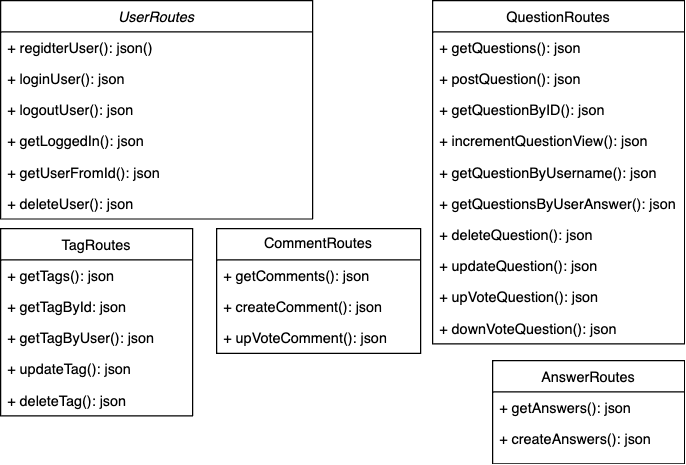

The diagram above was exported from draw.io. Its source (the exported page's mxGraphModel, read from the mxfile embedded in the PNG):
<mxGraphModel dx="1114" dy="999" grid="0" gridSize="10" guides="1" tooltips="1" connect="1" arrows="1" fold="1" page="1" pageScale="1" pageWidth="827" pageHeight="1169" background="none" math="0" shadow="0">
  <root>
    <mxCell id="WIyWlLk6GJQsqaUBKTNV-0" />
    <mxCell id="WIyWlLk6GJQsqaUBKTNV-1" parent="WIyWlLk6GJQsqaUBKTNV-0" />
    <mxCell id="zkfFHV4jXpPFQw0GAbJ--0" value="UserRoutes" style="swimlane;fontStyle=2;align=center;verticalAlign=top;childLayout=stackLayout;horizontal=1;startSize=26;horizontalStack=0;resizeParent=1;resizeLast=0;collapsible=1;marginBottom=0;rounded=0;shadow=0;strokeWidth=1;" parent="WIyWlLk6GJQsqaUBKTNV-1" vertex="1">
      <mxGeometry x="180" y="60" width="260" height="182" as="geometry">
        <mxRectangle x="230" y="140" width="160" height="26" as="alternateBounds" />
      </mxGeometry>
    </mxCell>
    <mxCell id="zkfFHV4jXpPFQw0GAbJ--1" value="+ regidterUser(): json()" style="text;align=left;verticalAlign=top;spacingLeft=4;spacingRight=4;overflow=hidden;rotatable=0;points=[[0,0.5],[1,0.5]];portConstraint=eastwest;" parent="zkfFHV4jXpPFQw0GAbJ--0" vertex="1">
      <mxGeometry y="26" width="260" height="26" as="geometry" />
    </mxCell>
    <mxCell id="zkfFHV4jXpPFQw0GAbJ--2" value="+ loginUser(): json" style="text;align=left;verticalAlign=top;spacingLeft=4;spacingRight=4;overflow=hidden;rotatable=0;points=[[0,0.5],[1,0.5]];portConstraint=eastwest;rounded=0;shadow=0;html=0;" parent="zkfFHV4jXpPFQw0GAbJ--0" vertex="1">
      <mxGeometry y="52" width="260" height="26" as="geometry" />
    </mxCell>
    <mxCell id="zkfFHV4jXpPFQw0GAbJ--3" value="+ logoutUser(): json" style="text;align=left;verticalAlign=top;spacingLeft=4;spacingRight=4;overflow=hidden;rotatable=0;points=[[0,0.5],[1,0.5]];portConstraint=eastwest;rounded=0;shadow=0;html=0;" parent="zkfFHV4jXpPFQw0GAbJ--0" vertex="1">
      <mxGeometry y="78" width="260" height="26" as="geometry" />
    </mxCell>
    <mxCell id="m9FDzHyKS919mE4wpePv-0" value="+ getLoggedIn(): json" style="text;align=left;verticalAlign=top;spacingLeft=4;spacingRight=4;overflow=hidden;rotatable=0;points=[[0,0.5],[1,0.5]];portConstraint=eastwest;rounded=0;shadow=0;html=0;" vertex="1" parent="zkfFHV4jXpPFQw0GAbJ--0">
      <mxGeometry y="104" width="260" height="26" as="geometry" />
    </mxCell>
    <mxCell id="m9FDzHyKS919mE4wpePv-1" value="+ getUserFromId(): json" style="text;align=left;verticalAlign=top;spacingLeft=4;spacingRight=4;overflow=hidden;rotatable=0;points=[[0,0.5],[1,0.5]];portConstraint=eastwest;rounded=0;shadow=0;html=0;" vertex="1" parent="zkfFHV4jXpPFQw0GAbJ--0">
      <mxGeometry y="130" width="260" height="26" as="geometry" />
    </mxCell>
    <mxCell id="m9FDzHyKS919mE4wpePv-10" value="+ deleteUser(): json" style="text;align=left;verticalAlign=top;spacingLeft=4;spacingRight=4;overflow=hidden;rotatable=0;points=[[0,0.5],[1,0.5]];portConstraint=eastwest;rounded=0;shadow=0;html=0;" vertex="1" parent="zkfFHV4jXpPFQw0GAbJ--0">
      <mxGeometry y="156" width="260" height="26" as="geometry" />
    </mxCell>
    <mxCell id="zkfFHV4jXpPFQw0GAbJ--6" value="TagRoutes" style="swimlane;fontStyle=0;align=center;verticalAlign=top;childLayout=stackLayout;horizontal=1;startSize=26;horizontalStack=0;resizeParent=1;resizeLast=0;collapsible=1;marginBottom=0;rounded=0;shadow=0;strokeWidth=1;" parent="WIyWlLk6GJQsqaUBKTNV-1" vertex="1">
      <mxGeometry x="180" y="250" width="160" height="156" as="geometry">
        <mxRectangle x="130" y="380" width="160" height="26" as="alternateBounds" />
      </mxGeometry>
    </mxCell>
    <mxCell id="zkfFHV4jXpPFQw0GAbJ--7" value="+ getTags(): json" style="text;align=left;verticalAlign=top;spacingLeft=4;spacingRight=4;overflow=hidden;rotatable=0;points=[[0,0.5],[1,0.5]];portConstraint=eastwest;" parent="zkfFHV4jXpPFQw0GAbJ--6" vertex="1">
      <mxGeometry y="26" width="160" height="26" as="geometry" />
    </mxCell>
    <mxCell id="zkfFHV4jXpPFQw0GAbJ--8" value="+ getTagById: json" style="text;align=left;verticalAlign=top;spacingLeft=4;spacingRight=4;overflow=hidden;rotatable=0;points=[[0,0.5],[1,0.5]];portConstraint=eastwest;rounded=0;shadow=0;html=0;" parent="zkfFHV4jXpPFQw0GAbJ--6" vertex="1">
      <mxGeometry y="52" width="160" height="26" as="geometry" />
    </mxCell>
    <mxCell id="m9FDzHyKS919mE4wpePv-11" value="+ getTagByUser(): json" style="text;align=left;verticalAlign=top;spacingLeft=4;spacingRight=4;overflow=hidden;rotatable=0;points=[[0,0.5],[1,0.5]];portConstraint=eastwest;rounded=0;shadow=0;html=0;" vertex="1" parent="zkfFHV4jXpPFQw0GAbJ--6">
      <mxGeometry y="78" width="160" height="26" as="geometry" />
    </mxCell>
    <mxCell id="m9FDzHyKS919mE4wpePv-12" value="+ updateTag(): json" style="text;align=left;verticalAlign=top;spacingLeft=4;spacingRight=4;overflow=hidden;rotatable=0;points=[[0,0.5],[1,0.5]];portConstraint=eastwest;rounded=0;shadow=0;html=0;" vertex="1" parent="zkfFHV4jXpPFQw0GAbJ--6">
      <mxGeometry y="104" width="160" height="26" as="geometry" />
    </mxCell>
    <mxCell id="m9FDzHyKS919mE4wpePv-13" value="+ deleteTag(): json" style="text;align=left;verticalAlign=top;spacingLeft=4;spacingRight=4;overflow=hidden;rotatable=0;points=[[0,0.5],[1,0.5]];portConstraint=eastwest;rounded=0;shadow=0;html=0;" vertex="1" parent="zkfFHV4jXpPFQw0GAbJ--6">
      <mxGeometry y="130" width="160" height="26" as="geometry" />
    </mxCell>
    <mxCell id="zkfFHV4jXpPFQw0GAbJ--13" value="AnswerRoutes" style="swimlane;fontStyle=0;align=center;verticalAlign=top;childLayout=stackLayout;horizontal=1;startSize=26;horizontalStack=0;resizeParent=1;resizeLast=0;collapsible=1;marginBottom=0;rounded=0;shadow=0;strokeWidth=1;" parent="WIyWlLk6GJQsqaUBKTNV-1" vertex="1">
      <mxGeometry x="590" y="360" width="160" height="86" as="geometry">
        <mxRectangle x="340" y="380" width="170" height="26" as="alternateBounds" />
      </mxGeometry>
    </mxCell>
    <mxCell id="zkfFHV4jXpPFQw0GAbJ--14" value="+ getAnswers(): json" style="text;align=left;verticalAlign=top;spacingLeft=4;spacingRight=4;overflow=hidden;rotatable=0;points=[[0,0.5],[1,0.5]];portConstraint=eastwest;" parent="zkfFHV4jXpPFQw0GAbJ--13" vertex="1">
      <mxGeometry y="26" width="160" height="26" as="geometry" />
    </mxCell>
    <mxCell id="m9FDzHyKS919mE4wpePv-5" value="+ createAnswers(): json" style="text;align=left;verticalAlign=top;spacingLeft=4;spacingRight=4;overflow=hidden;rotatable=0;points=[[0,0.5],[1,0.5]];portConstraint=eastwest;" vertex="1" parent="zkfFHV4jXpPFQw0GAbJ--13">
      <mxGeometry y="52" width="160" height="26" as="geometry" />
    </mxCell>
    <mxCell id="zkfFHV4jXpPFQw0GAbJ--17" value="QuestionRoutes" style="swimlane;fontStyle=0;align=center;verticalAlign=top;childLayout=stackLayout;horizontal=1;startSize=26;horizontalStack=0;resizeParent=1;resizeLast=0;collapsible=1;marginBottom=0;rounded=0;shadow=0;strokeWidth=1;" parent="WIyWlLk6GJQsqaUBKTNV-1" vertex="1">
      <mxGeometry x="540" y="60" width="210" height="286" as="geometry">
        <mxRectangle x="550" y="140" width="160" height="26" as="alternateBounds" />
      </mxGeometry>
    </mxCell>
    <mxCell id="zkfFHV4jXpPFQw0GAbJ--18" value="+ getQuestions(): json" style="text;align=left;verticalAlign=top;spacingLeft=4;spacingRight=4;overflow=hidden;rotatable=0;points=[[0,0.5],[1,0.5]];portConstraint=eastwest;" parent="zkfFHV4jXpPFQw0GAbJ--17" vertex="1">
      <mxGeometry y="26" width="210" height="26" as="geometry" />
    </mxCell>
    <mxCell id="zkfFHV4jXpPFQw0GAbJ--19" value="+ postQuestion(): json" style="text;align=left;verticalAlign=top;spacingLeft=4;spacingRight=4;overflow=hidden;rotatable=0;points=[[0,0.5],[1,0.5]];portConstraint=eastwest;rounded=0;shadow=0;html=0;" parent="zkfFHV4jXpPFQw0GAbJ--17" vertex="1">
      <mxGeometry y="52" width="210" height="26" as="geometry" />
    </mxCell>
    <mxCell id="zkfFHV4jXpPFQw0GAbJ--20" value="+ getQuestionByID(): json" style="text;align=left;verticalAlign=top;spacingLeft=4;spacingRight=4;overflow=hidden;rotatable=0;points=[[0,0.5],[1,0.5]];portConstraint=eastwest;rounded=0;shadow=0;html=0;" parent="zkfFHV4jXpPFQw0GAbJ--17" vertex="1">
      <mxGeometry y="78" width="210" height="26" as="geometry" />
    </mxCell>
    <mxCell id="zkfFHV4jXpPFQw0GAbJ--21" value="+ incrementQuestionView(): json" style="text;align=left;verticalAlign=top;spacingLeft=4;spacingRight=4;overflow=hidden;rotatable=0;points=[[0,0.5],[1,0.5]];portConstraint=eastwest;rounded=0;shadow=0;html=0;" parent="zkfFHV4jXpPFQw0GAbJ--17" vertex="1">
      <mxGeometry y="104" width="210" height="26" as="geometry" />
    </mxCell>
    <mxCell id="zkfFHV4jXpPFQw0GAbJ--22" value="+ getQuestionByUsername(): json" style="text;align=left;verticalAlign=top;spacingLeft=4;spacingRight=4;overflow=hidden;rotatable=0;points=[[0,0.5],[1,0.5]];portConstraint=eastwest;rounded=0;shadow=0;html=0;" parent="zkfFHV4jXpPFQw0GAbJ--17" vertex="1">
      <mxGeometry y="130" width="210" height="26" as="geometry" />
    </mxCell>
    <mxCell id="zkfFHV4jXpPFQw0GAbJ--24" value="+ getQuestionsByUserAnswer(): json" style="text;align=left;verticalAlign=top;spacingLeft=4;spacingRight=4;overflow=hidden;rotatable=0;points=[[0,0.5],[1,0.5]];portConstraint=eastwest;" parent="zkfFHV4jXpPFQw0GAbJ--17" vertex="1">
      <mxGeometry y="156" width="210" height="26" as="geometry" />
    </mxCell>
    <mxCell id="zkfFHV4jXpPFQw0GAbJ--25" value="+ deleteQuestion(): json" style="text;align=left;verticalAlign=top;spacingLeft=4;spacingRight=4;overflow=hidden;rotatable=0;points=[[0,0.5],[1,0.5]];portConstraint=eastwest;" parent="zkfFHV4jXpPFQw0GAbJ--17" vertex="1">
      <mxGeometry y="182" width="210" height="26" as="geometry" />
    </mxCell>
    <mxCell id="m9FDzHyKS919mE4wpePv-2" value="+ updateQuestion(): json" style="text;align=left;verticalAlign=top;spacingLeft=4;spacingRight=4;overflow=hidden;rotatable=0;points=[[0,0.5],[1,0.5]];portConstraint=eastwest;" vertex="1" parent="zkfFHV4jXpPFQw0GAbJ--17">
      <mxGeometry y="208" width="210" height="26" as="geometry" />
    </mxCell>
    <mxCell id="m9FDzHyKS919mE4wpePv-4" value="+ upVoteQuestion(): json" style="text;align=left;verticalAlign=top;spacingLeft=4;spacingRight=4;overflow=hidden;rotatable=0;points=[[0,0.5],[1,0.5]];portConstraint=eastwest;" vertex="1" parent="zkfFHV4jXpPFQw0GAbJ--17">
      <mxGeometry y="234" width="210" height="26" as="geometry" />
    </mxCell>
    <mxCell id="m9FDzHyKS919mE4wpePv-3" value="+ downVoteQuestion(): json" style="text;align=left;verticalAlign=top;spacingLeft=4;spacingRight=4;overflow=hidden;rotatable=0;points=[[0,0.5],[1,0.5]];portConstraint=eastwest;" vertex="1" parent="zkfFHV4jXpPFQw0GAbJ--17">
      <mxGeometry y="260" width="210" height="26" as="geometry" />
    </mxCell>
    <mxCell id="m9FDzHyKS919mE4wpePv-6" value="CommentRoutes" style="swimlane;fontStyle=0;childLayout=stackLayout;horizontal=1;startSize=26;fillColor=none;horizontalStack=0;resizeParent=1;resizeParentMax=0;resizeLast=0;collapsible=1;marginBottom=0;whiteSpace=wrap;html=1;" vertex="1" parent="WIyWlLk6GJQsqaUBKTNV-1">
      <mxGeometry x="360" y="250" width="170" height="104" as="geometry" />
    </mxCell>
    <mxCell id="m9FDzHyKS919mE4wpePv-7" value="+ getComments(): json" style="text;strokeColor=none;fillColor=none;align=left;verticalAlign=top;spacingLeft=4;spacingRight=4;overflow=hidden;rotatable=0;points=[[0,0.5],[1,0.5]];portConstraint=eastwest;whiteSpace=wrap;html=1;" vertex="1" parent="m9FDzHyKS919mE4wpePv-6">
      <mxGeometry y="26" width="170" height="26" as="geometry" />
    </mxCell>
    <mxCell id="m9FDzHyKS919mE4wpePv-8" value="+ createComment(): json" style="text;strokeColor=none;fillColor=none;align=left;verticalAlign=top;spacingLeft=4;spacingRight=4;overflow=hidden;rotatable=0;points=[[0,0.5],[1,0.5]];portConstraint=eastwest;whiteSpace=wrap;html=1;" vertex="1" parent="m9FDzHyKS919mE4wpePv-6">
      <mxGeometry y="52" width="170" height="26" as="geometry" />
    </mxCell>
    <mxCell id="m9FDzHyKS919mE4wpePv-9" value="+ upVoteComment(): json" style="text;strokeColor=none;fillColor=none;align=left;verticalAlign=top;spacingLeft=4;spacingRight=4;overflow=hidden;rotatable=0;points=[[0,0.5],[1,0.5]];portConstraint=eastwest;whiteSpace=wrap;html=1;" vertex="1" parent="m9FDzHyKS919mE4wpePv-6">
      <mxGeometry y="78" width="170" height="26" as="geometry" />
    </mxCell>
  </root>
</mxGraphModel>